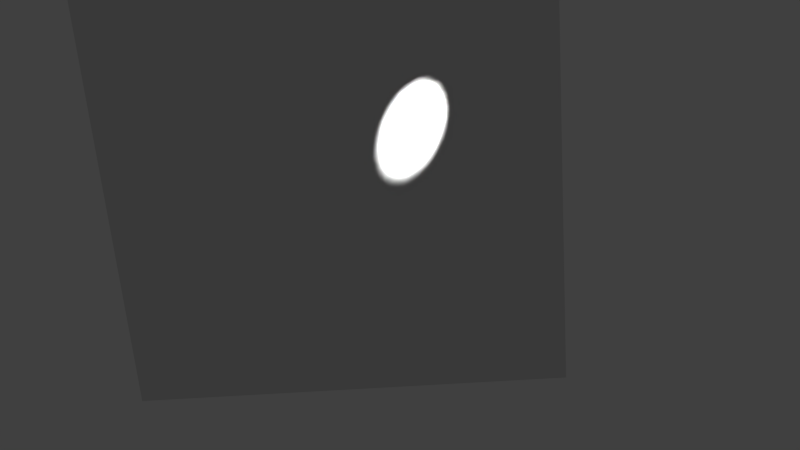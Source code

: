 # Source: light-gray-intensity100-gamma0.blend  (saved by Blender 2.75.0; exported with 4.5.12 LTS)
import bpy
from mathutils import Matrix  # noqa: F401  (used for matrix-valued properties, if any)

bpy.ops.wm.read_factory_settings(use_empty=True)
scene = bpy.context.scene
scene.name = 'Scene'

# ---- collections
col_collection_1 = bpy.data.collections.new('Collection 1'); scene.collection.children.link(col_collection_1)

# ---- materials (node trees are filled in below, after node groups)
mat_material_001 = bpy.data.materials.new('Material.001')
mat_material_001.alpha_threshold = 0.0
mat_material_001.roughness = 0.5

# ---- material node trees

# ---- world
world_world = bpy.data.worlds.new('World'); scene.world = world_world
world_world.color = (0.05088, 0.05088, 0.05088)
world_world.use_sun_shadow = False
world_world.sun_shadow_jitter_overblur = 0.0
world_world.cycles.sampling_method = 'MANUAL'
world_world.cycles.sample_map_resolution = 256

# ---- cameras
cam_camera_001 = bpy.data.cameras.new('Camera.001')
cam_camera_001.clip_end = 100.0
cam_camera_001.lens = 35.0
cam_camera_001.sensor_width = 32.0
cam_camera_001.sensor_height = 18.0
cam_camera_001.display_size = 2.0
cam_camera_001.lens_unit = 'FOV'
cam_camera_001.dof.focus_distance = 0.0
cam_camera_001.dof.aperture_fstop = 128.0
cam_camera_001.dof.aperture_blades = 6

# ---- lights
light_spot = bpy.data.lights.new('Spot', 'SPOT')
light_spot.transmission_factor = 0.0
light_spot.energy = 1e+04
light_spot.shadow_buffer_clip_start = 0.5
light_spot.shadow_soft_size = 0.1
light_spot.shadow_maximum_resolution = 0.006
light_spot.use_absolute_resolution = True
light_spot.spot_blend = 1.0
light_spot.show_cone = True
light_spot.cycles.use_multiple_importance_sampling = False

# ---- meshes
me_plane = bpy.data.meshes.new('Plane')
me_plane.from_pydata([(-1.0, -1.0, 0.0), (1.0, -1.0, 0.0), (-1.0, 1.0, 0.0), (1.0, 1.0, 0.0)], [], [(0, 1, 3, 2)])
me_plane.materials.append(mat_material_001)
me_plane.use_remesh_preserve_volume = False
me_plane.use_remesh_preserve_attributes = False
me_plane.use_mirror_vertex_groups = False
me_plane.update()

# ---- objects
ob_spot = bpy.data.objects.new('Spot', light_spot)
ob_camera = bpy.data.objects.new('Camera', cam_camera_001)
ob_plane = bpy.data.objects.new('Plane', me_plane)

# ---- transforms, parenting, visibility, modifiers, constraints
ob_spot.location = (1.733, 1.937, 2.555)
ob_spot.rotation_euler = (-0.6109, 0.8029, 0.3316)
ob_spot.scale = (0.01, 0.01, 0.08)
ob_spot.lineart.crease_threshold = 0.0
ob_camera.location = (1.46, 1.98, 5.658)
ob_camera.rotation_euler = (-0.3158, 0.02314, -0.07478)
ob_camera.lineart.crease_threshold = 0.0
ob_plane.location = (1.0, 1.0, 2.0)
ob_plane.lineart.crease_threshold = 0.0

# ---- collection membership
col_collection_1.objects.link(ob_spot)
col_collection_1.objects.link(ob_camera)
col_collection_1.objects.link(ob_plane)

# ---- scene / render settings (as saved in the file)
scene.camera = ob_camera
scene.frame_start = 1; scene.frame_end = 250; scene.frame_set(250)
scene.render.engine = 'BLENDER_EEVEE_NEXT'
scene.render.resolution_percentage = 50
scene.render.dither_intensity = 0.0
scene.cycles.use_denoising = False
scene.cycles.samples = 10
scene.cycles.sampling_pattern = 'TABULATED_SOBOL'
scene.cycles.light_sampling_threshold = 0.0
scene.cycles.use_adaptive_sampling = False
scene.cycles.use_light_tree = False
scene.cycles.blur_glossy = 0.0
scene.cycles.pixel_filter_type = 'GAUSSIAN'
scene.cycles.sample_clamp_indirect = 0.0
scene.view_settings.view_transform = 'Standard'
bpy.context.view_layer.update()
